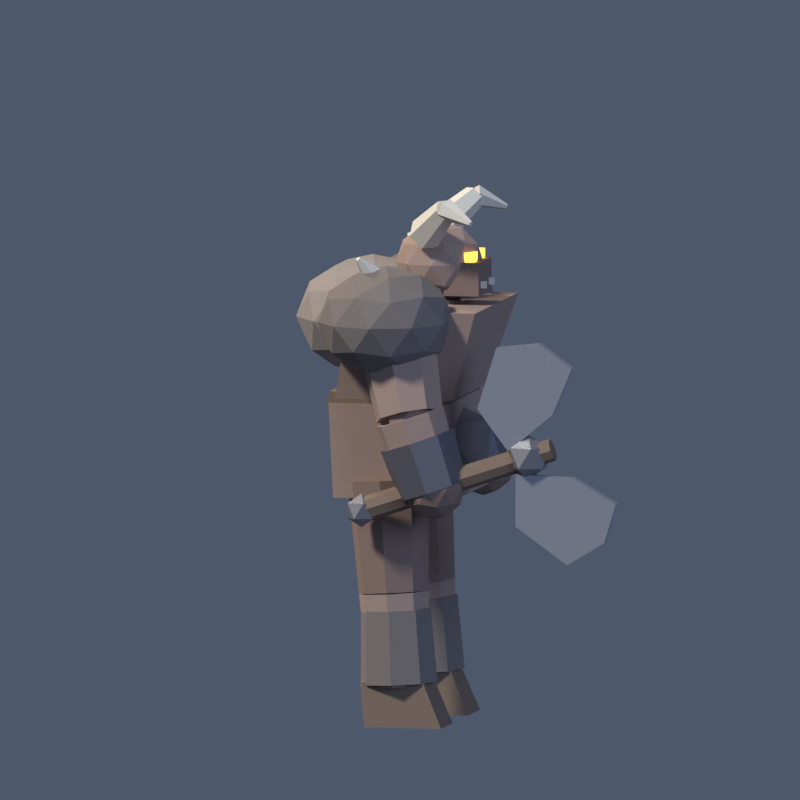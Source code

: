 # Source: berserker.blend  (saved by Blender 5.2.44; exported with 4.5.12 LTS)
import bpy
from mathutils import Matrix  # noqa: F401  (used for matrix-valued properties, if any)

bpy.ops.wm.read_factory_settings(use_empty=True)
scene = bpy.context.scene
scene.name = 'Scene'

# ---- collections
col_collection = bpy.data.collections.new('Collection'); scene.collection.children.link(col_collection)

# ---- materials (node trees are filled in below, after node groups)
mat_be_skin_d = bpy.data.materials.new('be_skin_d')
mat_be_skin_d.diffuse_color = (0.215, 0.145, 0.12, 1.0)
mat_be_skin = bpy.data.materials.new('be_skin')
mat_be_skin.diffuse_color = (0.33, 0.235, 0.195, 1.0)
mat_be_leather = bpy.data.materials.new('be_leather')
mat_be_leather.diffuse_color = (0.185, 0.13, 0.095, 1.0)
mat_be_fur = bpy.data.materials.new('be_fur')
mat_be_fur.diffuse_color = (0.175, 0.15, 0.14, 1.0)
mat_be_iron_d = bpy.data.materials.new('be_iron_d')
mat_be_iron_d.diffuse_color = (0.14, 0.135, 0.155, 1.0)
mat_be_fur_l = bpy.data.materials.new('be_fur_l')
mat_be_fur_l.diffuse_color = (0.28, 0.245, 0.22, 1.0)
mat_be_bone = bpy.data.materials.new('be_bone')
mat_be_bone.diffuse_color = (0.64, 0.605, 0.52, 1.0)
mat_be_eye = bpy.data.materials.new('be_eye')
mat_be_eye.diffuse_color = (1.0, 0.42, 0.06, 1.0)
mat_be_iron = bpy.data.materials.new('be_iron')
mat_be_iron.diffuse_color = (0.245, 0.24, 0.265, 1.0)
mat_be_steel = bpy.data.materials.new('be_steel')
mat_be_steel.diffuse_color = (0.56, 0.575, 0.62, 1.0)

# ---- material node trees
mat_be_skin_d.use_nodes = True; mat_be_skin_d.node_tree.nodes.clear()
_N = mat_be_skin_d.node_tree.nodes; _L = mat_be_skin_d.node_tree.links
n0 = _N.new('ShaderNodeBsdfPrincipled'); n0.name = 'Principled BSDF'; n0.location = (-200, 100)
n0.inputs[0].default_value = (0.215, 0.145, 0.12, 1.0)
n0.inputs[2].default_value = 0.88
n0.inputs[10].default_value = 0.005
n0.inputs[13].default_value = 0.35
n1 = _N.new('ShaderNodeOutputMaterial'); n1.name = 'Material Output'; n1.location = (200, 100)
_L.new(n0.outputs[0], n1.inputs[0])
n1.is_active_output = True
mat_be_skin.use_nodes = True; mat_be_skin.node_tree.nodes.clear()
_N = mat_be_skin.node_tree.nodes; _L = mat_be_skin.node_tree.links
n0 = _N.new('ShaderNodeBsdfPrincipled'); n0.name = 'Principled BSDF'; n0.location = (-200, 100)
n0.inputs[0].default_value = (0.33, 0.235, 0.195, 1.0)
n0.inputs[2].default_value = 0.86
n0.inputs[10].default_value = 0.005
n0.inputs[13].default_value = 0.35
n1 = _N.new('ShaderNodeOutputMaterial'); n1.name = 'Material Output'; n1.location = (200, 100)
_L.new(n0.outputs[0], n1.inputs[0])
n1.is_active_output = True
mat_be_leather.use_nodes = True; mat_be_leather.node_tree.nodes.clear()
_N = mat_be_leather.node_tree.nodes; _L = mat_be_leather.node_tree.links
n0 = _N.new('ShaderNodeBsdfPrincipled'); n0.name = 'Principled BSDF'; n0.location = (-200, 100)
n0.inputs[0].default_value = (0.185, 0.13, 0.095, 1.0)
n0.inputs[2].default_value = 0.78
n0.inputs[10].default_value = 0.005
n0.inputs[13].default_value = 0.35
n1 = _N.new('ShaderNodeOutputMaterial'); n1.name = 'Material Output'; n1.location = (200, 100)
_L.new(n0.outputs[0], n1.inputs[0])
n1.is_active_output = True
mat_be_fur.use_nodes = True; mat_be_fur.node_tree.nodes.clear()
_N = mat_be_fur.node_tree.nodes; _L = mat_be_fur.node_tree.links
n0 = _N.new('ShaderNodeBsdfPrincipled'); n0.name = 'Principled BSDF'; n0.location = (-200, 100)
n0.inputs[0].default_value = (0.175, 0.15, 0.14, 1.0)
n0.inputs[2].default_value = 0.92
n0.inputs[10].default_value = 0.005
n0.inputs[13].default_value = 0.35
n1 = _N.new('ShaderNodeOutputMaterial'); n1.name = 'Material Output'; n1.location = (200, 100)
_L.new(n0.outputs[0], n1.inputs[0])
n1.is_active_output = True
mat_be_iron_d.use_nodes = True; mat_be_iron_d.node_tree.nodes.clear()
_N = mat_be_iron_d.node_tree.nodes; _L = mat_be_iron_d.node_tree.links
n0 = _N.new('ShaderNodeBsdfPrincipled'); n0.name = 'Principled BSDF'; n0.location = (-200, 100)
n0.inputs[0].default_value = (0.14, 0.135, 0.155, 1.0)
n0.inputs[1].default_value = 0.42
n0.inputs[2].default_value = 0.52
n0.inputs[10].default_value = 0.005
n0.inputs[13].default_value = 0.35
n1 = _N.new('ShaderNodeOutputMaterial'); n1.name = 'Material Output'; n1.location = (200, 100)
_L.new(n0.outputs[0], n1.inputs[0])
n1.is_active_output = True
mat_be_fur_l.use_nodes = True; mat_be_fur_l.node_tree.nodes.clear()
_N = mat_be_fur_l.node_tree.nodes; _L = mat_be_fur_l.node_tree.links
n0 = _N.new('ShaderNodeBsdfPrincipled'); n0.name = 'Principled BSDF'; n0.location = (-200, 100)
n0.inputs[0].default_value = (0.28, 0.245, 0.22, 1.0)
n0.inputs[2].default_value = 0.9
n0.inputs[10].default_value = 0.005
n0.inputs[13].default_value = 0.35
n1 = _N.new('ShaderNodeOutputMaterial'); n1.name = 'Material Output'; n1.location = (200, 100)
_L.new(n0.outputs[0], n1.inputs[0])
n1.is_active_output = True
mat_be_bone.use_nodes = True; mat_be_bone.node_tree.nodes.clear()
_N = mat_be_bone.node_tree.nodes; _L = mat_be_bone.node_tree.links
n0 = _N.new('ShaderNodeBsdfPrincipled'); n0.name = 'Principled BSDF'; n0.location = (-200, 100)
n0.inputs[0].default_value = (0.64, 0.605, 0.52, 1.0)
n0.inputs[2].default_value = 0.6
n0.inputs[10].default_value = 0.005
n0.inputs[13].default_value = 0.35
n1 = _N.new('ShaderNodeOutputMaterial'); n1.name = 'Material Output'; n1.location = (200, 100)
_L.new(n0.outputs[0], n1.inputs[0])
n1.is_active_output = True
mat_be_eye.use_nodes = True; mat_be_eye.node_tree.nodes.clear()
_N = mat_be_eye.node_tree.nodes; _L = mat_be_eye.node_tree.links
n0 = _N.new('ShaderNodeOutputMaterial'); n0.name = 'Material Output'; n0.location = (0, 0)
n1 = _N.new('ShaderNodeEmission'); n1.name = 'Emission'; n1.location = (0, 0)
n1.inputs[0].default_value = (1.0, 0.42, 0.06, 1.0)
n1.inputs[1].default_value = 3.0
_L.new(n1.outputs[0], n0.inputs[0])
n0.is_active_output = True
mat_be_iron.use_nodes = True; mat_be_iron.node_tree.nodes.clear()
_N = mat_be_iron.node_tree.nodes; _L = mat_be_iron.node_tree.links
n0 = _N.new('ShaderNodeBsdfPrincipled'); n0.name = 'Principled BSDF'; n0.location = (-200, 100)
n0.inputs[0].default_value = (0.245, 0.24, 0.265, 1.0)
n0.inputs[1].default_value = 0.5
n0.inputs[2].default_value = 0.46
n0.inputs[10].default_value = 0.005
n1 = _N.new('ShaderNodeOutputMaterial'); n1.name = 'Material Output'; n1.location = (200, 100)
_L.new(n0.outputs[0], n1.inputs[0])
n1.is_active_output = True
mat_be_steel.use_nodes = True; mat_be_steel.node_tree.nodes.clear()
_N = mat_be_steel.node_tree.nodes; _L = mat_be_steel.node_tree.links
n0 = _N.new('ShaderNodeBsdfPrincipled'); n0.name = 'Principled BSDF'; n0.location = (-200, 100)
n0.inputs[0].default_value = (0.56, 0.575, 0.62, 1.0)
n0.inputs[1].default_value = 0.72
n0.inputs[2].default_value = 0.3
n0.inputs[10].default_value = 0.005
n0.inputs[13].default_value = 0.6
n1 = _N.new('ShaderNodeOutputMaterial'); n1.name = 'Material Output'; n1.location = (200, 100)
_L.new(n0.outputs[0], n1.inputs[0])
n1.is_active_output = True

# ---- world
world_world = bpy.data.worlds.new('World'); scene.world = world_world
world_world.use_nodes = True; world_world.node_tree.nodes.clear()
_N = world_world.node_tree.nodes; _L = world_world.node_tree.links
n0 = _N.new('ShaderNodeOutputWorld'); n0.name = 'World Output'; n0.location = (200, 100)
n1 = _N.new('ShaderNodeBackground'); n1.name = 'Background'; n1.location = (-200, 100)
n1.inputs[0].default_value = (0.055, 0.07, 0.105, 1.0)
n1.inputs[1].default_value = 1.4
_L.new(n1.outputs[0], n0.inputs[0])
n0.is_active_output = True
world_world.color = (0.05088, 0.05088, 0.05088)
world_world.sun_shadow_jitter_overblur = 0.0

# ---- cameras
cam_camera = bpy.data.cameras.new('Camera')
cam_camera.type = 'ORTHO'
cam_camera.clip_start = 0.05
cam_camera.clip_end = 80.0
cam_camera.ortho_scale = 3.357

# ---- lights
light_keylight = bpy.data.lights.new('KeyLight', 'SUN')
light_keylight.color = (1.0, 0.96, 0.9)
light_keylight.angle = 0.1396
light_keylight.energy = 3.2
light_filllight = bpy.data.lights.new('FillLight', 'SUN')
light_filllight.color = (0.45, 0.62, 1.0)
light_filllight.angle = 0.5236
light_filllight.energy = 1.3
light_rimlight = bpy.data.lights.new('RimLight', 'SUN')
light_rimlight.color = (1.0, 0.78, 0.55)
light_rimlight.angle = 0.2443
light_rimlight.energy = 1.8

# ---- meshes
me_berserkermesh = bpy.data.meshes.new('BerserkerMesh')
me_berserkermesh.from_pydata([(0.1746, -0.235, 1.041), (0.123, -0.3585, 1.046), (-0.0007087, -0.4096, 1.041), (-0.124, -0.3585, 1.03), (-0.1746, -0.235, 1.019), (-0.123, -0.1115, 1.014), (0.0007087, -0.06035, 1.019), (0.124, -0.1115, 1.03), (0.1797, -0.265, 0.5696), (0.1354, -0.3709, 0.5735), (0.02939, -0.4147, 0.5695), (-0.07628, -0.3709, 0.56), (-0.1197, -0.265, 0.5504), (-0.07542, -0.1591, 0.5465), (0.03061, -0.1153, 0.5505), (0.1363, -0.1591, 0.56), (0.1797, -0.265, 0.5695), (0.1357, -0.371, 0.5694), (0.02976, -0.415, 0.5638), (-0.07602, -0.371, 0.556), (-0.1197, -0.265, 0.5505), (-0.07569, -0.159, 0.5506), (0.03024, -0.115, 0.5562), (0.136, -0.159, 0.564), (0.1847, -0.275, 0.1732), (0.1466, -0.3669, 0.1731), (0.05479, -0.405, 0.1683), (-0.03689, -0.3669, 0.1615), (-0.07474, -0.275, 0.1568), (-0.03659, -0.1831, 0.1569), (0.05521, -0.145, 0.1617), (0.1469, -0.1831, 0.1685), (-0.07, -0.395, 0.0), (0.26, -0.395, 0.0), (0.26, -0.155, 0.0), (-0.07, -0.155, 0.0), (-0.09, -0.3825, 0.19), (0.18, -0.3825, 0.19), (0.18, -0.1675, 0.19), (-0.09, -0.1675, 0.19), (-0.1098, -0.275, 0.172), (-0.06163, -0.3917, 0.1762), (0.05487, -0.44, 0.1827), (0.1714, -0.3917, 0.1875), (0.2198, -0.275, 0.188), (0.1716, -0.1583, 0.1838), (0.05513, -0.11, 0.1773), (-0.06145, -0.1583, 0.1725), (-0.1098, -0.27, 0.4828), (-0.06602, -0.3761, 0.4866), (0.03988, -0.42, 0.4924), (0.1459, -0.3761, 0.4968), (0.1898, -0.27, 0.4972), (0.146, -0.1639, 0.4934), (0.04012, -0.12, 0.4876), (-0.06586, -0.1639, 0.4832), (0.03, -0.265, 0.4495), (0.1241, -0.3299, 0.5106), (-0.00593, -0.3701, 0.5106), (-0.08628, -0.265, 0.5106), (-0.00593, -0.1599, 0.5106), (0.1241, -0.2001, 0.5106), (0.06593, -0.3701, 0.6094), (-0.06407, -0.3299, 0.6094), (-0.06407, -0.2001, 0.6094), (0.06593, -0.1599, 0.6094), (0.1463, -0.265, 0.6094), (0.03, -0.265, 0.6705), (0.1746, 0.235, 1.041), (0.124, 0.1115, 1.03), (0.0007087, 0.06035, 1.019), (-0.123, 0.1115, 1.014), (-0.1746, 0.235, 1.019), (-0.124, 0.3585, 1.03), (-0.0007087, 0.4096, 1.041), (0.123, 0.3585, 1.046), (0.1797, 0.265, 0.5696), (0.1363, 0.1591, 0.56), (0.03061, 0.1153, 0.5505), (-0.07542, 0.1591, 0.5465), (-0.1197, 0.265, 0.5504), (-0.07628, 0.3709, 0.56), (0.02939, 0.4147, 0.5695), (0.1354, 0.3709, 0.5735), (0.1797, 0.265, 0.5695), (0.136, 0.159, 0.564), (0.03024, 0.115, 0.5562), (-0.07569, 0.159, 0.5506), (-0.1197, 0.265, 0.5505), (-0.07602, 0.371, 0.556), (0.02976, 0.415, 0.5638), (0.1357, 0.371, 0.5694), (0.1847, 0.275, 0.1732), (0.1469, 0.1831, 0.1685), (0.05521, 0.145, 0.1617), (-0.03659, 0.1831, 0.1569), (-0.07474, 0.275, 0.1568), (-0.03689, 0.3669, 0.1615), (0.05479, 0.405, 0.1683), (0.1466, 0.3669, 0.1731), (-0.07, 0.155, 0.0), (0.26, 0.155, 0.0), (0.26, 0.395, 0.0), (-0.07, 0.395, 0.0), (-0.09, 0.1675, 0.19), (0.18, 0.1675, 0.19), (0.18, 0.3825, 0.19), (-0.09, 0.3825, 0.19), (-0.1098, 0.275, 0.172), (-0.06145, 0.1583, 0.1725), (0.05513, 0.11, 0.1773), (0.1716, 0.1583, 0.1838), (0.2198, 0.275, 0.188), (0.1714, 0.3917, 0.1875), (0.05487, 0.44, 0.1827), (-0.06163, 0.3917, 0.1762), (-0.1098, 0.27, 0.4828), (-0.06586, 0.1639, 0.4832), (0.04012, 0.12, 0.4876), (0.146, 0.1639, 0.4934), (0.1898, 0.27, 0.4972), (0.1459, 0.3761, 0.4968), (0.03988, 0.42, 0.4924), (-0.06602, 0.3761, 0.4866), (0.03, 0.265, 0.4495), (0.1241, 0.2001, 0.5106), (-0.00593, 0.1599, 0.5106), (-0.08628, 0.265, 0.5106), (-0.00593, 0.3701, 0.5106), (0.1241, 0.3299, 0.5106), (0.06593, 0.1599, 0.6094), (-0.06407, 0.2001, 0.6094), (-0.06407, 0.3299, 0.6094), (0.06593, 0.3701, 0.6094), (0.1463, 0.265, 0.6094), (0.03, 0.265, 0.6705), (-0.215, -0.34, 0.96), (0.305, -0.34, 0.96), (0.305, 0.34, 0.96), (-0.215, 0.34, 0.96), (-0.23, -0.36, 1.36), (0.27, -0.36, 1.36), (0.27, 0.36, 1.36), (-0.23, 0.36, 1.36), (-0.24, -0.35, 1.32), (0.27, -0.35, 1.32), (0.27, 0.35, 1.32), (-0.24, 0.35, 1.32), (-0.23, -0.35, 1.41), (0.27, -0.35, 1.41), (0.27, 0.35, 1.41), (-0.23, 0.35, 1.41), (0.15, 0.0, 0.985), (0.3454, -0.1656, 1.093), (0.07538, -0.268, 1.093), (-0.09149, 0.0, 1.093), (0.07538, 0.268, 1.093), (0.3454, 0.1656, 1.093), (0.2246, -0.268, 1.267), (-0.04537, -0.1656, 1.267), (-0.04537, 0.1656, 1.267), (0.2246, 0.268, 1.267), (0.3915, 0.0, 1.267), (0.15, 0.0, 1.375), (-0.205, -0.35, 1.38), (0.295, -0.35, 1.38), (0.295, 0.35, 1.38), (-0.205, 0.35, 1.38), (-0.125, -0.44, 1.76), (0.415, -0.44, 1.76), (0.415, 0.44, 1.76), (-0.125, 0.44, 1.76), (-0.115, 0.0, 1.444), (0.1166, -0.2103, 1.586), (-0.2034, -0.3403, 1.586), (-0.4012, 0.0, 1.586), (-0.2034, 0.3403, 1.586), (0.1166, 0.2103, 1.586), (-0.02656, -0.3403, 1.814), (-0.3466, -0.2103, 1.814), (-0.3466, 0.2103, 1.814), (-0.02656, 0.3403, 1.814), (0.1712, 0.0, 1.814), (-0.115, 0.0, 1.956), (-0.167, -0.2, 1.482), (0.0211, -0.1236, 1.482), (-0.03088, -0.3236, 1.565), (0.1572, 0.0, 1.565), (0.0211, 0.1236, 1.482), (-0.2832, 0.0, 1.482), (-0.3352, -0.2, 1.565), (-0.167, 0.2, 1.482), (-0.3352, 0.2, 1.565), (-0.03088, 0.3236, 1.565), (0.1893, -0.1236, 1.7), (0.1893, 0.1236, 1.7), (-0.115, -0.4, 1.7), (0.07309, -0.3236, 1.7), (-0.4193, -0.1236, 1.7), (-0.3031, -0.3236, 1.7), (-0.3031, 0.3236, 1.7), (-0.4193, 0.1236, 1.7), (0.07309, 0.3236, 1.7), (-0.115, 0.4, 1.7), (0.1052, -0.2, 1.835), (-0.1991, -0.3236, 1.835), (-0.3872, 0.0, 1.835), (-0.1991, 0.3236, 1.835), (0.1052, 0.2, 1.835), (-0.06301, -0.2, 1.918), (0.05323, 0.0, 1.918), (-0.2511, -0.1236, 1.918), (-0.2511, 0.1236, 1.918), (-0.06301, 0.2, 1.918), (0.03, -0.43, 1.486), (0.2362, -0.6035, 1.615), (-0.04877, -0.7107, 1.615), (-0.2249, -0.43, 1.615), (-0.04877, -0.1493, 1.615), (0.2362, -0.2565, 1.615), (0.1088, -0.7107, 1.825), (-0.1762, -0.6035, 1.825), (-0.1762, -0.2565, 1.825), (0.1088, -0.1493, 1.825), (0.2849, -0.43, 1.825), (0.03, -0.43, 1.954), (-0.0163, -0.595, 1.521), (0.1512, -0.532, 1.521), (0.1049, -0.697, 1.597), (0.2724, -0.43, 1.597), (0.1512, -0.328, 1.521), (-0.1198, -0.43, 1.521), (-0.1661, -0.595, 1.597), (-0.0163, -0.265, 1.521), (-0.1661, -0.265, 1.597), (0.1049, -0.163, 1.597), (0.3011, -0.532, 1.72), (0.3011, -0.328, 1.72), (0.03, -0.76, 1.72), (0.1975, -0.697, 1.72), (-0.2411, -0.532, 1.72), (-0.1375, -0.697, 1.72), (-0.1375, -0.163, 1.72), (-0.2411, -0.328, 1.72), (0.1975, -0.163, 1.72), (0.03, -0.1, 1.72), (0.2261, -0.595, 1.843), (-0.04492, -0.697, 1.843), (-0.2124, -0.43, 1.843), (-0.04492, -0.163, 1.843), (0.2261, -0.265, 1.843), (0.0763, -0.595, 1.919), (0.1798, -0.43, 1.919), (-0.09122, -0.532, 1.919), (-0.09122, -0.328, 1.919), (0.0763, -0.265, 1.919), (-0.04824, -0.43, 1.831), (-0.001319, -0.4814, 1.824), (0.05692, -0.4814, 1.863), (0.06824, -0.43, 1.909), (0.02132, -0.3786, 1.916), (-0.03692, -0.3786, 1.877), (-0.07832, -0.52, 1.984), (-0.07162, -0.5273, 1.983), (-0.0633, -0.5273, 1.989), (-0.06168, -0.52, 1.996), (-0.06838, -0.5127, 1.997), (-0.0767, -0.5127, 1.991), (0.03, 0.43, 1.486), (0.2362, 0.2565, 1.615), (-0.04877, 0.1493, 1.615), (-0.2249, 0.43, 1.615), (-0.04877, 0.7107, 1.615), (0.2362, 0.6035, 1.615), (0.1088, 0.1493, 1.825), (-0.1762, 0.2565, 1.825), (-0.1762, 0.6035, 1.825), (0.1088, 0.7107, 1.825), (0.2849, 0.43, 1.825), (0.03, 0.43, 1.954), (-0.0163, 0.265, 1.521), (0.1512, 0.328, 1.521), (0.1049, 0.163, 1.597), (0.2724, 0.43, 1.597), (0.1512, 0.532, 1.521), (-0.1198, 0.43, 1.521), (-0.1661, 0.265, 1.597), (-0.0163, 0.595, 1.521), (-0.1661, 0.595, 1.597), (0.1049, 0.697, 1.597), (0.3011, 0.328, 1.72), (0.3011, 0.532, 1.72), (0.03, 0.1, 1.72), (0.1975, 0.163, 1.72), (-0.2411, 0.328, 1.72), (-0.1375, 0.163, 1.72), (-0.1375, 0.697, 1.72), (-0.2411, 0.532, 1.72), (0.1975, 0.697, 1.72), (0.03, 0.76, 1.72), (0.2261, 0.265, 1.843), (-0.04492, 0.163, 1.843), (-0.2124, 0.43, 1.843), (-0.04492, 0.697, 1.843), (0.2261, 0.595, 1.843), (0.0763, 0.265, 1.919), (0.1798, 0.43, 1.919), (-0.09122, 0.328, 1.919), (-0.09122, 0.532, 1.919), (0.0763, 0.595, 1.919), (-0.04824, 0.43, 1.831), (-0.03692, 0.3786, 1.877), (0.02132, 0.3786, 1.916), (0.06824, 0.43, 1.909), (0.05692, 0.4814, 1.863), (-0.001319, 0.4814, 1.824), (-0.07832, 0.52, 1.984), (-0.0767, 0.5127, 1.991), (-0.06838, 0.5127, 1.997), (-0.06168, 0.52, 1.996), (-0.0633, 0.5273, 1.989), (-0.07162, 0.5273, 1.983), (-0.009307, 0.0, 1.739), (0.02857, -0.09546, 1.727), (0.12, -0.135, 1.7), (0.2114, -0.09546, 1.673), (0.2493, -1.653e-17, 1.661), (0.2114, 0.09546, 1.673), (0.12, 0.135, 1.7), (0.02857, 0.09546, 1.727), (0.03506, 0.0, 1.834), (0.06873, -0.08485, 1.824), (0.15, -0.12, 1.8), (0.2313, -0.08485, 1.776), (0.2649, -1.47e-17, 1.766), (0.2313, 0.08485, 1.776), (0.15, 0.12, 1.8), (0.06873, 0.08485, 1.824), (0.17, 0.0, 1.76), (0.3039, -0.0924, 1.854), (0.1189, -0.1495, 1.854), (0.004531, 0.0, 1.854), (0.1189, 0.1495, 1.854), (0.3039, 0.0924, 1.854), (0.2211, -0.1495, 2.006), (0.03613, -0.0924, 2.006), (0.03613, 0.0924, 2.006), (0.2211, 0.1495, 2.006), (0.3355, 0.0, 2.006), (0.17, 0.0, 2.1), (0.1399, -0.08787, 1.785), (0.2487, -0.05431, 1.785), (0.2186, -0.1422, 1.841), (0.3274, 0.0, 1.841), (0.2487, 0.05431, 1.785), (0.07274, 0.0, 1.785), (0.04268, -0.08787, 1.841), (0.1399, 0.08787, 1.785), (0.04268, 0.08787, 1.841), (0.2186, 0.1422, 1.841), (0.3459, -0.05431, 1.93), (0.3459, 0.05431, 1.93), (0.17, -0.1758, 1.93), (0.2787, -0.1422, 1.93), (-0.005946, -0.05431, 1.93), (0.06126, -0.1422, 1.93), (0.06126, 0.1422, 1.93), (-0.005946, 0.05431, 1.93), (0.2787, 0.1422, 1.93), (0.17, 0.1758, 1.93), (0.2973, -0.08787, 2.019), (0.1214, -0.1422, 2.019), (0.01263, 0.0, 2.019), (0.1214, 0.1422, 2.019), (0.2973, 0.08787, 2.019), (0.2001, -0.08787, 2.075), (0.2673, 0.0, 2.075), (0.09132, -0.05431, 2.075), (0.09132, 0.05431, 2.075), (0.2001, 0.08787, 2.075), (0.215, -0.13, 1.8), (0.215, -0.13, 1.94), (0.215, 0.13, 1.8), (0.215, 0.13, 1.94), (0.365, -0.13, 1.8), (0.365, -0.13, 1.94), (0.365, 0.13, 1.8), (0.365, 0.13, 1.94), (0.32, -0.098, 1.83), (0.39, -0.08, 1.83), (0.32, -0.062, 1.83), (0.32, -0.098, 1.86), (0.39, -0.08, 1.86), (0.32, -0.062, 1.86), (0.08697, -0.15, 2.113), (0.08426, -0.2001, 2.057), (0.1373, -0.2001, 2.004), (0.193, -0.15, 2.007), (0.1957, -0.0999, 2.063), (0.1427, -0.0999, 2.116), (0.2246, -0.29, 2.215), (0.2228, -0.3234, 2.178), (0.2582, -0.3234, 2.143), (0.2954, -0.29, 2.145), (0.2972, -0.2566, 2.182), (0.2618, -0.2566, 2.217), (0.2792, -0.29, 2.226), (0.2507, -0.3281, 2.211), (0.2314, -0.3281, 2.165), (0.2408, -0.29, 2.134), (0.2693, -0.2519, 2.149), (0.2886, -0.2519, 2.195), (0.3846, -0.36, 2.141), (0.3778, -0.3692, 2.137), (0.3731, -0.3692, 2.126), (0.3754, -0.36, 2.119), (0.3822, -0.3508, 2.123), (0.3869, -0.3508, 2.134), (0.298, -0.109, 1.929), (0.298, -0.109, 1.981), (0.298, -0.041, 1.929), (0.298, -0.041, 1.981), (0.342, -0.109, 1.929), (0.342, -0.109, 1.981), (0.342, -0.041, 1.929), (0.342, -0.041, 1.981), (0.32, 0.062, 1.83), (0.39, 0.08, 1.83), (0.32, 0.098, 1.83), (0.32, 0.062, 1.86), (0.39, 0.08, 1.86), (0.32, 0.098, 1.86), (0.08697, 0.15, 2.113), (0.1427, 0.0999, 2.116), (0.1957, 0.0999, 2.063), (0.193, 0.15, 2.007), (0.1373, 0.2001, 2.004), (0.08426, 0.2001, 2.057), (0.2246, 0.29, 2.215), (0.2618, 0.2566, 2.217), (0.2972, 0.2566, 2.182), (0.2954, 0.29, 2.145), (0.2582, 0.3234, 2.143), (0.2228, 0.3234, 2.178), (0.2792, 0.29, 2.226), (0.2886, 0.2519, 2.195), (0.2693, 0.2519, 2.149), (0.2408, 0.29, 2.134), (0.2314, 0.3281, 2.165), (0.2507, 0.3281, 2.211), (0.3846, 0.36, 2.141), (0.3869, 0.3508, 2.134), (0.3822, 0.3508, 2.123), (0.3754, 0.36, 2.119), (0.3731, 0.3692, 2.126), (0.3778, 0.3692, 2.137), (0.298, 0.041, 1.929), (0.298, 0.041, 1.981), (0.298, 0.109, 1.929), (0.298, 0.109, 1.981), (0.342, 0.041, 1.929), (0.342, 0.041, 1.981), (0.342, 0.109, 1.929), (0.342, 0.109, 1.981), (0.2357, -0.43, 1.718), (0.1814, -0.5473, 1.732), (0.06176, -0.5959, 1.716), (-0.05301, -0.5473, 1.679), (-0.09573, -0.43, 1.642), (-0.04136, -0.3127, 1.628), (0.07824, -0.2641, 1.644), (0.193, -0.3127, 1.681), (0.2914, -0.51, 1.362), (0.245, -0.6101, 1.375), (0.143, -0.6515, 1.361), (0.04508, -0.6101, 1.329), (0.008646, -0.51, 1.298), (0.05502, -0.4099, 1.285), (0.157, -0.3685, 1.299), (0.2549, -0.4099, 1.331), (0.15, -0.51, 1.197), (0.2513, -0.5836, 1.271), (0.1113, -0.6291, 1.271), (0.02478, -0.51, 1.271), (0.1113, -0.3909, 1.271), (0.2513, -0.4364, 1.271), (0.1887, -0.6291, 1.389), (0.0487, -0.5836, 1.389), (0.0487, -0.4364, 1.389), (0.1887, -0.3909, 1.389), (0.2752, -0.51, 1.389), (0.15, -0.51, 1.463), (0.2923, -0.51, 1.377), (0.2517, -0.616, 1.36), (0.1515, -0.6599, 1.326), (0.05044, -0.616, 1.293), (0.007697, -0.51, 1.283), (0.04832, -0.404, 1.3), (0.1485, -0.3601, 1.334), (0.2496, -0.404, 1.367), (0.3733, -0.5, 1.071), (0.3381, -0.5919, 1.056), (0.2513, -0.6299, 1.026), (0.1637, -0.5919, 0.9982), (0.1267, -0.5, 0.9889), (0.1619, -0.4081, 1.004), (0.2487, -0.3701, 1.034), (0.3363, -0.4081, 1.062), (0.3365, -0.505, 1.282), (0.2915, -0.6216, 1.264), (0.1812, -0.67, 1.226), (0.07015, -0.6216, 1.191), (0.02347, -0.505, 1.178), (0.06848, -0.3884, 1.196), (0.1788, -0.34, 1.234), (0.2899, -0.3884, 1.269), (0.3923, -0.5, 1.067), (0.3514, -0.606, 1.051), (0.2511, -0.65, 1.017), (0.1501, -0.606, 0.9842), (0.1077, -0.5, 0.9726), (0.1486, -0.394, 0.9887), (0.2489, -0.35, 1.023), (0.3499, -0.394, 1.056), (0.25, -0.5, 0.895), (0.3477, -0.5745, 0.9696), (0.2127, -0.6206, 0.9696), (0.1293, -0.5, 0.9696), (0.2127, -0.3794, 0.9696), (0.3477, -0.4255, 0.9696), (0.2873, -0.6206, 1.09), (0.1523, -0.5745, 1.09), (0.1523, -0.4255, 1.09), (0.2873, -0.3794, 1.09), (0.3707, -0.5, 1.09), (0.25, -0.5, 1.165), (0.2281, -0.5709, 0.9152), (0.3074, -0.5438, 0.9152), (0.2855, -0.6147, 0.959), (0.3648, -0.5, 0.959), (0.3074, -0.4562, 0.9152), (0.179, -0.5, 0.9152), (0.1571, -0.5709, 0.959), (0.2281, -0.4291, 0.9152), (0.1571, -0.4291, 0.959), (0.2855, -0.3853, 0.959), (0.3784, -0.5438, 1.03), (0.3784, -0.4562, 1.03), (0.25, -0.6417, 1.03), (0.3294, -0.6147, 1.03), (0.1216, -0.5438, 1.03), (0.1706, -0.6147, 1.03), (0.1706, -0.3853, 1.03), (0.1216, -0.4562, 1.03), (0.3294, -0.3853, 1.03), (0.25, -0.3583, 1.03), (0.3429, -0.5709, 1.101), (0.2145, -0.6147, 1.101), (0.1352, -0.5, 1.101), (0.2145, -0.3853, 1.101), (0.3429, -0.4291, 1.101), (0.2719, -0.5709, 1.145), (0.321, -0.5, 1.145), (0.1926, -0.5438, 1.145), (0.1926, -0.4562, 1.145), (0.2719, -0.4291, 1.145), (0.2357, 0.43, 1.718), (0.193, 0.3127, 1.681), (0.07824, 0.2641, 1.644), (-0.04136, 0.3127, 1.628), (-0.09573, 0.43, 1.642), (-0.05301, 0.5473, 1.679), (0.06176, 0.5959, 1.716), (0.1814, 0.5473, 1.732), (0.2914, 0.51, 1.362), (0.2549, 0.4099, 1.331), (0.157, 0.3685, 1.299), (0.05502, 0.4099, 1.285), (0.008646, 0.51, 1.298), (0.04508, 0.6101, 1.329), (0.143, 0.6515, 1.361), (0.245, 0.6101, 1.375), (0.15, 0.51, 1.197), (0.2513, 0.4364, 1.271), (0.1113, 0.3909, 1.271), (0.02478, 0.51, 1.271), (0.1113, 0.6291, 1.271), (0.2513, 0.5836, 1.271), (0.1887, 0.3909, 1.389), (0.0487, 0.4364, 1.389), (0.0487, 0.5836, 1.389), (0.1887, 0.6291, 1.389), (0.2752, 0.51, 1.389), (0.15, 0.51, 1.463), (0.2923, 0.51, 1.377), (0.2496, 0.404, 1.367), (0.1485, 0.3601, 1.334), (0.04832, 0.404, 1.3), (0.007697, 0.51, 1.283), (0.05044, 0.616, 1.293), (0.1515, 0.6599, 1.326), (0.2517, 0.616, 1.36), (0.3733, 0.5, 1.071), (0.3363, 0.4081, 1.062), (0.2487, 0.3701, 1.034), (0.1619, 0.4081, 1.004), (0.1267, 0.5, 0.9889), (0.1637, 0.5919, 0.9982), (0.2513, 0.6299, 1.026), (0.3381, 0.5919, 1.056), (0.3365, 0.505, 1.282), (0.2899, 0.3884, 1.269), (0.1788, 0.34, 1.234), (0.06848, 0.3884, 1.196), (0.02347, 0.505, 1.178), (0.07015, 0.6216, 1.191), (0.1812, 0.67, 1.226), (0.2915, 0.6216, 1.264), (0.3923, 0.5, 1.067), (0.3499, 0.394, 1.056), (0.2489, 0.35, 1.023), (0.1486, 0.394, 0.9887), (0.1077, 0.5, 0.9726), (0.1501, 0.606, 0.9842), (0.2511, 0.65, 1.017), (0.3514, 0.606, 1.051), (0.25, 0.5, 0.895), (0.3477, 0.4255, 0.9696), (0.2127, 0.3794, 0.9696), (0.1293, 0.5, 0.9696), (0.2127, 0.6206, 0.9696), (0.3477, 0.5745, 0.9696), (0.2873, 0.3794, 1.09), (0.1523, 0.4255, 1.09), (0.1523, 0.5745, 1.09), (0.2873, 0.6206, 1.09), (0.3707, 0.5, 1.09), (0.25, 0.5, 1.165), (0.2281, 0.4291, 0.9152), (0.3074, 0.4562, 0.9152), (0.2855, 0.3853, 0.959), (0.3648, 0.5, 0.959), (0.3074, 0.5438, 0.9152), (0.179, 0.5, 0.9152), (0.1571, 0.4291, 0.959), (0.2281, 0.5709, 0.9152), (0.1571, 0.5709, 0.959), (0.2855, 0.6147, 0.959), (0.3784, 0.4562, 1.03), (0.3784, 0.5438, 1.03), (0.25, 0.3583, 1.03), (0.3294, 0.3853, 1.03), (0.1216, 0.4562, 1.03), (0.1706, 0.3853, 1.03), (0.1706, 0.6147, 1.03), (0.1216, 0.5438, 1.03), (0.3294, 0.6147, 1.03), (0.25, 0.6417, 1.03), (0.3429, 0.4291, 1.101), (0.2145, 0.3853, 1.101), (0.1352, 0.5, 1.101), (0.2145, 0.6147, 1.101), (0.3429, 0.5709, 1.101), (0.2719, 0.4291, 1.145), (0.321, 0.5, 1.145), (0.1926, 0.4562, 1.145), (0.1926, 0.5438, 1.145), (0.2719, 0.5709, 1.145), (-0.05168, -0.5, 0.9864), (-0.04668, -0.5382, 0.9714), (-0.03461, -0.554, 0.9351), (-0.02253, -0.5382, 0.8989), (-0.01753, -0.5, 0.8839), (-0.02253, -0.4618, 0.8989), (-0.03461, -0.446, 0.9351), (-0.04668, -0.4618, 0.9714), (0.7471, -0.5, 1.246), (0.7516, -0.5339, 1.233), (0.7623, -0.548, 1.201), (0.773, -0.5339, 1.169), (0.7775, -0.5, 1.155), (0.773, -0.4661, 1.169), (0.7623, -0.452, 1.201), (0.7516, -0.4661, 1.233), (-0.05832, -0.5, 0.8552), (-0.006223, -0.5379, 0.895), (-0.07822, -0.5612, 0.895), (-0.1227, -0.5, 0.895), (-0.07822, -0.4388, 0.895), (-0.006223, -0.4621, 0.895), (-0.03842, -0.5612, 0.9594), (-0.1104, -0.5379, 0.9594), (-0.1104, -0.4621, 0.9594), (-0.03842, -0.4388, 0.9594), (0.006076, -0.5, 0.9594), (-0.05832, -0.5, 0.9992), (0.5757, -0.526, 1.191), (0.7655, -0.526, 1.349), (0.8477, -0.526, 1.545), (0.7085, -0.526, 1.647), (0.5251, -0.526, 1.628), (0.4429, -0.526, 1.368), (0.5757, -0.474, 1.191), (0.7655, -0.474, 1.349), (0.8477, -0.474, 1.545), (0.7085, -0.474, 1.647), (0.5251, -0.474, 1.628), (0.4429, -0.474, 1.368), (0.6073, -0.526, 1.096), (0.854, -0.526, 1.084), (1.037, -0.526, 0.9762), (0.9868, -0.526, 0.8118), (0.8287, -0.526, 0.7169), (0.6073, -0.526, 0.875), (0.6073, -0.474, 1.096), (0.854, -0.474, 1.084), (1.037, -0.474, 0.9762), (0.9868, -0.474, 0.8118), (0.8287, -0.474, 0.7169), (0.6073, -0.474, 0.875), (0.6579, -0.5, 1.071), (0.7267, -0.5499, 1.123), (0.6317, -0.5808, 1.123), (0.573, -0.5, 1.123), (0.6317, -0.4192, 1.123), (0.7267, -0.4501, 1.123), (0.6842, -0.5808, 1.208), (0.5892, -0.5499, 1.208), (0.5892, -0.4501, 1.208), (0.6842, -0.4192, 1.208), (0.7429, -0.5, 1.208), (0.6579, -0.5, 1.261)], [], [(0, 1, 9, 8), (1, 2, 10, 9), (2, 3, 11, 10), (3, 4, 12, 11), (4, 5, 13, 12), (5, 6, 14, 13), (6, 7, 15, 14), (7, 0, 8, 15), (7, 6, 5, 4, 3, 2, 1, 0), (8, 9, 10, 11, 12, 13, 14, 15), (16, 17, 25, 24), (17, 18, 26, 25), (18, 19, 27, 26), (19, 20, 28, 27), (20, 21, 29, 28), (21, 22, 30, 29), (22, 23, 31, 30), (23, 16, 24, 31), (23, 22, 21, 20, 19, 18, 17, 16), (24, 25, 26, 27, 28, 29, 30, 31), (32, 35, 34, 33), (36, 37, 38, 39), (32, 33, 37, 36), (33, 34, 38, 37), (34, 35, 39, 38), (35, 32, 36, 39), (40, 41, 49, 48), (41, 42, 50, 49), (42, 43, 51, 50), (43, 44, 52, 51), (44, 45, 53, 52), (45, 46, 54, 53), (46, 47, 55, 54), (47, 40, 48, 55), (47, 46, 45, 44, 43, 42, 41, 40), (48, 49, 50, 51, 52, 53, 54, 55), (56, 57, 58), (57, 56, 61), (56, 58, 59), (56, 59, 60), (56, 60, 61), (57, 61, 66), (58, 57, 62), (59, 58, 63), (60, 59, 64), (61, 60, 65), (57, 66, 62), (58, 62, 63), (59, 63, 64), (60, 64, 65), (61, 65, 66), (62, 66, 67), (63, 62, 67), (64, 63, 67), (65, 64, 67), (66, 65, 67), (68, 69, 77, 76), (69, 70, 78, 77), (70, 71, 79, 78), (71, 72, 80, 79), (72, 73, 81, 80), (73, 74, 82, 81), (74, 75, 83, 82), (75, 68, 76, 83), (75, 74, 73, 72, 71, 70, 69, 68), (76, 77, 78, 79, 80, 81, 82, 83), (84, 85, 93, 92), (85, 86, 94, 93), (86, 87, 95, 94), (87, 88, 96, 95), (88, 89, 97, 96), (89, 90, 98, 97), (90, 91, 99, 98), (91, 84, 92, 99), (91, 90, 89, 88, 87, 86, 85, 84), (92, 93, 94, 95, 96, 97, 98, 99), (100, 103, 102, 101), (104, 105, 106, 107), (100, 101, 105, 104), (101, 102, 106, 105), (102, 103, 107, 106), (103, 100, 104, 107), (108, 109, 117, 116), (109, 110, 118, 117), (110, 111, 119, 118), (111, 112, 120, 119), (112, 113, 121, 120), (113, 114, 122, 121), (114, 115, 123, 122), (115, 108, 116, 123), (115, 114, 113, 112, 111, 110, 109, 108), (116, 117, 118, 119, 120, 121, 122, 123), (124, 125, 126), (125, 124, 129), (124, 126, 127), (124, 127, 128), (124, 128, 129), (125, 129, 134), (126, 125, 130), (127, 126, 131), (128, 127, 132), (129, 128, 133), (125, 134, 130), (126, 130, 131), (127, 131, 132), (128, 132, 133), (129, 133, 134), (130, 134, 135), (131, 130, 135), (132, 131, 135), (133, 132, 135), (134, 133, 135), (136, 139, 138, 137), (140, 141, 142, 143), (136, 137, 141, 140), (137, 138, 142, 141), (138, 139, 143, 142), (139, 136, 140, 143), (144, 147, 146, 145), (148, 149, 150, 151), (144, 145, 149, 148), (145, 146, 150, 149), (146, 147, 151, 150), (147, 144, 148, 151), (152, 153, 154), (153, 152, 157), (152, 154, 155), (152, 155, 156), (152, 156, 157), (153, 157, 162), (154, 153, 158), (155, 154, 159), (156, 155, 160), (157, 156, 161), (153, 162, 158), (154, 158, 159), (155, 159, 160), (156, 160, 161), (157, 161, 162), (158, 162, 163), (159, 158, 163), (160, 159, 163), (161, 160, 163), (162, 161, 163), (164, 167, 166, 165), (168, 169, 170, 171), (164, 165, 169, 168), (165, 166, 170, 169), (166, 167, 171, 170), (167, 164, 168, 171), (172, 185, 184), (173, 185, 187), (172, 184, 189), (172, 189, 191), (172, 191, 188), (173, 187, 194), (174, 186, 196), (175, 190, 198), (176, 192, 200), (177, 193, 202), (173, 194, 197), (174, 196, 199), (175, 198, 201), (176, 200, 203), (177, 202, 195), (178, 204, 209), (179, 205, 211), (180, 206, 212), (181, 207, 213), (182, 208, 210), (210, 213, 183), (210, 208, 213), (208, 181, 213), (213, 212, 183), (213, 207, 212), (207, 180, 212), (212, 211, 183), (212, 206, 211), (206, 179, 211), (211, 209, 183), (211, 205, 209), (205, 178, 209), (209, 210, 183), (209, 204, 210), (204, 182, 210), (195, 208, 182), (195, 202, 208), (202, 181, 208), (203, 207, 181), (203, 200, 207), (200, 180, 207), (201, 206, 180), (201, 198, 206), (198, 179, 206), (199, 205, 179), (199, 196, 205), (196, 178, 205), (197, 204, 178), (197, 194, 204), (194, 182, 204), (202, 203, 181), (202, 193, 203), (193, 176, 203), (200, 201, 180), (200, 192, 201), (192, 175, 201), (198, 199, 179), (198, 190, 199), (190, 174, 199), (196, 197, 178), (196, 186, 197), (186, 173, 197), (194, 195, 182), (194, 187, 195), (187, 177, 195), (188, 193, 177), (188, 191, 193), (191, 176, 193), (191, 192, 176), (191, 189, 192), (189, 175, 192), (189, 190, 175), (189, 184, 190), (184, 174, 190), (187, 188, 177), (187, 185, 188), (185, 172, 188), (184, 186, 174), (184, 185, 186), (185, 173, 186), (214, 227, 226), (215, 227, 229), (214, 226, 231), (214, 231, 233), (214, 233, 230), (215, 229, 236), (216, 228, 238), (217, 232, 240), (218, 234, 242), (219, 235, 244), (215, 236, 239), (216, 238, 241), (217, 240, 243), (218, 242, 245), (219, 244, 237), (220, 246, 251), (221, 247, 253), (222, 248, 254), (223, 249, 255), (224, 250, 252), (252, 255, 225), (252, 250, 255), (250, 223, 255), (255, 254, 225), (255, 249, 254), (249, 222, 254), (254, 253, 225), (254, 248, 253), (248, 221, 253), (253, 251, 225), (253, 247, 251), (247, 220, 251), (251, 252, 225), (251, 246, 252), (246, 224, 252), (237, 250, 224), (237, 244, 250), (244, 223, 250), (245, 249, 223), (245, 242, 249), (242, 222, 249), (243, 248, 222), (243, 240, 248), (240, 221, 248), (241, 247, 221), (241, 238, 247), (238, 220, 247), (239, 246, 220), (239, 236, 246), (236, 224, 246), (244, 245, 223), (244, 235, 245), (235, 218, 245), (242, 243, 222), (242, 234, 243), (234, 217, 243), (240, 241, 221), (240, 232, 241), (232, 216, 241), (238, 239, 220), (238, 228, 239), (228, 215, 239), (236, 237, 224), (236, 229, 237), (229, 219, 237), (230, 235, 219), (230, 233, 235), (233, 218, 235), (233, 234, 218), (233, 231, 234), (231, 217, 234), (231, 232, 217), (231, 226, 232), (226, 216, 232), (229, 230, 219), (229, 227, 230), (227, 214, 230), (226, 228, 216), (226, 227, 228), (227, 215, 228), (256, 257, 263, 262), (257, 258, 264, 263), (258, 259, 265, 264), (259, 260, 266, 265), (260, 261, 267, 266), (261, 256, 262, 267), (261, 260, 259, 258, 257, 256), (262, 263, 264, 265, 266, 267), (268, 281, 280), (269, 281, 283), (268, 280, 285), (268, 285, 287), (268, 287, 284), (269, 283, 290), (270, 282, 292), (271, 286, 294), (272, 288, 296), (273, 289, 298), (269, 290, 293), (270, 292, 295), (271, 294, 297), (272, 296, 299), (273, 298, 291), (274, 300, 305), (275, 301, 307), (276, 302, 308), (277, 303, 309), (278, 304, 306), (306, 309, 279), (306, 304, 309), (304, 277, 309), (309, 308, 279), (309, 303, 308), (303, 276, 308), (308, 307, 279), (308, 302, 307), (302, 275, 307), (307, 305, 279), (307, 301, 305), (301, 274, 305), (305, 306, 279), (305, 300, 306), (300, 278, 306), (291, 304, 278), (291, 298, 304), (298, 277, 304), (299, 303, 277), (299, 296, 303), (296, 276, 303), (297, 302, 276), (297, 294, 302), (294, 275, 302), (295, 301, 275), (295, 292, 301), (292, 274, 301), (293, 300, 274), (293, 290, 300), (290, 278, 300), (298, 299, 277), (298, 289, 299), (289, 272, 299), (296, 297, 276), (296, 288, 297), (288, 271, 297), (294, 295, 275), (294, 286, 295), (286, 270, 295), (292, 293, 274), (292, 282, 293), (282, 269, 293), (290, 291, 278), (290, 283, 291), (283, 273, 291), (284, 289, 273), (284, 287, 289), (287, 272, 289), (287, 288, 272), (287, 285, 288), (285, 271, 288), (285, 286, 271), (285, 280, 286), (280, 270, 286), (283, 284, 273), (283, 281, 284), (281, 268, 284), (280, 282, 270), (280, 281, 282), (281, 269, 282), (310, 311, 317, 316), (311, 312, 318, 317), (312, 313, 319, 318), (313, 314, 320, 319), (314, 315, 321, 320), (315, 310, 316, 321), (315, 314, 313, 312, 311, 310), (316, 317, 318, 319, 320, 321), (322, 323, 331, 330), (323, 324, 332, 331), (324, 325, 333, 332), (325, 326, 334, 333), (326, 327, 335, 334), (327, 328, 336, 335), (328, 329, 337, 336), (329, 322, 330, 337), (329, 328, 327, 326, 325, 324, 323, 322), (330, 331, 332, 333, 334, 335, 336, 337), (338, 351, 350), (339, 351, 353), (338, 350, 355), (338, 355, 357), (338, 357, 354), (339, 353, 360), (340, 352, 362), (341, 356, 364), (342, 358, 366), (343, 359, 368), (339, 360, 363), (340, 362, 365), (341, 364, 367), (342, 366, 369), (343, 368, 361), (344, 370, 375), (345, 371, 377), (346, 372, 378), (347, 373, 379), (348, 374, 376), (376, 379, 349), (376, 374, 379), (374, 347, 379), (379, 378, 349), (379, 373, 378), (373, 346, 378), (378, 377, 349), (378, 372, 377), (372, 345, 377), (377, 375, 349), (377, 371, 375), (371, 344, 375), (375, 376, 349), (375, 370, 376), (370, 348, 376), (361, 374, 348), (361, 368, 374), (368, 347, 374), (369, 373, 347), (369, 366, 373), (366, 346, 373), (367, 372, 346), (367, 364, 372), (364, 345, 372), (365, 371, 345), (365, 362, 371), (362, 344, 371), (363, 370, 344), (363, 360, 370), (360, 348, 370), (368, 369, 347), (368, 359, 369), (359, 342, 369), (366, 367, 346), (366, 358, 367), (358, 341, 367), (364, 365, 345), (364, 356, 365), (356, 340, 365), (362, 363, 344), (362, 352, 363), (352, 339, 363), (360, 361, 348), (360, 353, 361), (353, 343, 361), (354, 359, 343), (354, 357, 359), (357, 342, 359), (357, 358, 342), (357, 355, 358), (355, 341, 358), (355, 356, 341), (355, 350, 356), (350, 340, 356), (353, 354, 343), (353, 351, 354), (351, 338, 354), (350, 352, 340), (350, 351, 352), (351, 339, 352), (380, 381, 383, 382), (384, 386, 387, 385), (380, 384, 385, 381), (382, 383, 387, 386), (380, 382, 386, 384), (381, 385, 387, 383), (388, 390, 389), (391, 392, 393), (388, 389, 392, 391), (389, 390, 393, 392), (390, 388, 391, 393), (394, 395, 401, 400), (395, 396, 402, 401), (396, 397, 403, 402), (397, 398, 404, 403), (398, 399, 405, 404), (399, 394, 400, 405), (399, 398, 397, 396, 395, 394), (400, 401, 402, 403, 404, 405), (406, 407, 413, 412), (407, 408, 414, 413), (408, 409, 415, 414), (409, 410, 416, 415), (410, 411, 417, 416), (411, 406, 412, 417), (411, 410, 409, 408, 407, 406), (412, 413, 414, 415, 416, 417), (418, 419, 421, 420), (422, 424, 425, 423), (418, 422, 423, 419), (420, 421, 425, 424), (418, 420, 424, 422), (419, 423, 425, 421), (426, 428, 427), (429, 430, 431), (426, 427, 430, 429), (427, 428, 431, 430), (428, 426, 429, 431), (432, 433, 439, 438), (433, 434, 440, 439), (434, 435, 441, 440), (435, 436, 442, 441), (436, 437, 443, 442), (437, 432, 438, 443), (437, 436, 435, 434, 433, 432), (438, 439, 440, 441, 442, 443), (444, 445, 451, 450), (445, 446, 452, 451), (446, 447, 453, 452), (447, 448, 454, 453), (448, 449, 455, 454), (449, 444, 450, 455), (449, 448, 447, 446, 445, 444), (450, 451, 452, 453, 454, 455), (456, 457, 459, 458), (460, 462, 463, 461), (456, 460, 461, 457), (458, 459, 463, 462), (456, 458, 462, 460), (457, 461, 463, 459), (464, 465, 473, 472), (465, 466, 474, 473), (466, 467, 475, 474), (467, 468, 476, 475), (468, 469, 477, 476), (469, 470, 478, 477), (470, 471, 479, 478), (471, 464, 472, 479), (471, 470, 469, 468, 467, 466, 465, 464), (472, 473, 474, 475, 476, 477, 478, 479), (480, 481, 482), (481, 480, 485), (480, 482, 483), (480, 483, 484), (480, 484, 485), (481, 485, 490), (482, 481, 486), (483, 482, 487), (484, 483, 488), (485, 484, 489), (481, 490, 486), (482, 486, 487), (483, 487, 488), (484, 488, 489), (485, 489, 490), (486, 490, 491), (487, 486, 491), (488, 487, 491), (489, 488, 491), (490, 489, 491), (492, 493, 501, 500), (493, 494, 502, 501), (494, 495, 503, 502), (495, 496, 504, 503), (496, 497, 505, 504), (497, 498, 506, 505), (498, 499, 507, 506), (499, 492, 500, 507), (499, 498, 497, 496, 495, 494, 493, 492), (500, 501, 502, 503, 504, 505, 506, 507), (508, 509, 517, 516), (509, 510, 518, 517), (510, 511, 519, 518), (511, 512, 520, 519), (512, 513, 521, 520), (513, 514, 522, 521), (514, 515, 523, 522), (515, 508, 516, 523), (515, 514, 513, 512, 511, 510, 509, 508), (516, 517, 518, 519, 520, 521, 522, 523), (524, 537, 536), (525, 537, 539), (524, 536, 541), (524, 541, 543), (524, 543, 540), (525, 539, 546), (526, 538, 548), (527, 542, 550), (528, 544, 552), (529, 545, 554), (525, 546, 549), (526, 548, 551), (527, 550, 553), (528, 552, 555), (529, 554, 547), (530, 556, 561), (531, 557, 563), (532, 558, 564), (533, 559, 565), (534, 560, 562), (562, 565, 535), (562, 560, 565), (560, 533, 565), (565, 564, 535), (565, 559, 564), (559, 532, 564), (564, 563, 535), (564, 558, 563), (558, 531, 563), (563, 561, 535), (563, 557, 561), (557, 530, 561), (561, 562, 535), (561, 556, 562), (556, 534, 562), (547, 560, 534), (547, 554, 560), (554, 533, 560), (555, 559, 533), (555, 552, 559), (552, 532, 559), (553, 558, 532), (553, 550, 558), (550, 531, 558), (551, 557, 531), (551, 548, 557), (548, 530, 557), (549, 556, 530), (549, 546, 556), (546, 534, 556), (554, 555, 533), (554, 545, 555), (545, 528, 555), (552, 553, 532), (552, 544, 553), (544, 527, 553), (550, 551, 531), (550, 542, 551), (542, 526, 551), (548, 549, 530), (548, 538, 549), (538, 525, 549), (546, 547, 534), (546, 539, 547), (539, 529, 547), (540, 545, 529), (540, 543, 545), (543, 528, 545), (543, 544, 528), (543, 541, 544), (541, 527, 544), (541, 542, 527), (541, 536, 542), (536, 526, 542), (539, 540, 529), (539, 537, 540), (537, 524, 540), (536, 538, 526), (536, 537, 538), (537, 525, 538), (566, 567, 575, 574), (567, 568, 576, 575), (568, 569, 577, 576), (569, 570, 578, 577), (570, 571, 579, 578), (571, 572, 580, 579), (572, 573, 581, 580), (573, 566, 574, 581), (573, 572, 571, 570, 569, 568, 567, 566), (574, 575, 576, 577, 578, 579, 580, 581), (582, 583, 584), (583, 582, 587), (582, 584, 585), (582, 585, 586), (582, 586, 587), (583, 587, 592), (584, 583, 588), (585, 584, 589), (586, 585, 590), (587, 586, 591), (583, 592, 588), (584, 588, 589), (585, 589, 590), (586, 590, 591), (587, 591, 592), (588, 592, 593), (589, 588, 593), (590, 589, 593), (591, 590, 593), (592, 591, 593), (594, 595, 603, 602), (595, 596, 604, 603), (596, 597, 605, 604), (597, 598, 606, 605), (598, 599, 607, 606), (599, 600, 608, 607), (600, 601, 609, 608), (601, 594, 602, 609), (601, 600, 599, 598, 597, 596, 595, 594), (602, 603, 604, 605, 606, 607, 608, 609), (610, 611, 619, 618), (611, 612, 620, 619), (612, 613, 621, 620), (613, 614, 622, 621), (614, 615, 623, 622), (615, 616, 624, 623), (616, 617, 625, 624), (617, 610, 618, 625), (617, 616, 615, 614, 613, 612, 611, 610), (618, 619, 620, 621, 622, 623, 624, 625), (626, 639, 638), (627, 639, 641), (626, 638, 643), (626, 643, 645), (626, 645, 642), (627, 641, 648), (628, 640, 650), (629, 644, 652), (630, 646, 654), (631, 647, 656), (627, 648, 651), (628, 650, 653), (629, 652, 655), (630, 654, 657), (631, 656, 649), (632, 658, 663), (633, 659, 665), (634, 660, 666), (635, 661, 667), (636, 662, 664), (664, 667, 637), (664, 662, 667), (662, 635, 667), (667, 666, 637), (667, 661, 666), (661, 634, 666), (666, 665, 637), (666, 660, 665), (660, 633, 665), (665, 663, 637), (665, 659, 663), (659, 632, 663), (663, 664, 637), (663, 658, 664), (658, 636, 664), (649, 662, 636), (649, 656, 662), (656, 635, 662), (657, 661, 635), (657, 654, 661), (654, 634, 661), (655, 660, 634), (655, 652, 660), (652, 633, 660), (653, 659, 633), (653, 650, 659), (650, 632, 659), (651, 658, 632), (651, 648, 658), (648, 636, 658), (656, 657, 635), (656, 647, 657), (647, 630, 657), (654, 655, 634), (654, 646, 655), (646, 629, 655), (652, 653, 633), (652, 644, 653), (644, 628, 653), (650, 651, 632), (650, 640, 651), (640, 627, 651), (648, 649, 636), (648, 641, 649), (641, 631, 649), (642, 647, 631), (642, 645, 647), (645, 630, 647), (645, 646, 630), (645, 643, 646), (643, 629, 646), (643, 644, 629), (643, 638, 644), (638, 628, 644), (641, 642, 631), (641, 639, 642), (639, 626, 642), (638, 640, 628), (638, 639, 640), (639, 627, 640), (668, 669, 677, 676), (669, 670, 678, 677), (670, 671, 679, 678), (671, 672, 680, 679), (672, 673, 681, 680), (673, 674, 682, 681), (674, 675, 683, 682), (675, 668, 676, 683), (675, 674, 673, 672, 671, 670, 669, 668), (676, 677, 678, 679, 680, 681, 682, 683), (684, 685, 686), (685, 684, 689), (684, 686, 687), (684, 687, 688), (684, 688, 689), (685, 689, 694), (686, 685, 690), (687, 686, 691), (688, 687, 692), (689, 688, 693), (685, 694, 690), (686, 690, 691), (687, 691, 692), (688, 692, 693), (689, 693, 694), (690, 694, 695), (691, 690, 695), (692, 691, 695), (693, 692, 695), (694, 693, 695), (696, 697, 698, 699, 700, 701), (702, 707, 706, 705, 704, 703), (696, 702, 703, 697), (697, 703, 704, 698), (698, 704, 705, 699), (699, 705, 706, 700), (700, 706, 707, 701), (701, 707, 702, 696), (708, 713, 712, 711, 710, 709), (714, 715, 716, 717, 718, 719), (708, 709, 715, 714), (709, 710, 716, 715), (710, 711, 717, 716), (711, 712, 718, 717), (712, 713, 719, 718), (713, 708, 714, 719), (720, 721, 722), (721, 720, 725), (720, 722, 723), (720, 723, 724), (720, 724, 725), (721, 725, 730), (722, 721, 726), (723, 722, 727), (724, 723, 728), (725, 724, 729), (721, 730, 726), (722, 726, 727), (723, 727, 728), (724, 728, 729), (725, 729, 730), (726, 730, 731), (727, 726, 731), (728, 727, 731), (729, 728, 731), (730, 729, 731)])
me_berserkermesh.polygons.foreach_set('material_index', [0, 0, 0, 0, 0, 0, 0, 0, 0, 0, 1, 1, 1, 1, 1, 1, 1, 1, 1, 1, 2, 2, 2, 2, 2, 2, 3, 3, 3, 3, 3, 3, 3, 3, 3, 3, 4, 4, 4, 4, 4, 4, 4, 4, 4, 4, 4, 4, 4, 4, 4, 4, 4, 4, 4, 4, 0, 0, 0, 0, 0, 0, 0, 0, 0, 0, 1, 1, 1, 1, 1, 1, 1, 1, 1, 1, 2, 2, 2, 2, 2, 2, 3, 3, 3, 3, 3, 3, 3, 3, 3, 3, 4, 4, 4, 4, 4, 4, 4, 4, 4, 4, 4, 4, 4, 4, 4, 4, 4, 4, 4, 4, 1, 1, 1, 1, 1, 1, 2, 2, 2, 2, 2, 2, 3, 3, 3, 3, 3, 3, 3, 3, 3, 3, 3, 3, 3, 3, 3, 3, 3, 3, 3, 3, 1, 1, 1, 1, 1, 1, 5, 5, 5, 5, 5, 5, 5, 5, 5, 5, 5, 5, 5, 5, 5, 5, 5, 5, 5, 5, 5, 5, 5, 5, 5, 5, 5, 5, 5, 5, 5, 5, 5, 5, 5, 5, 5, 5, 5, 5, 5, 5, 5, 5, 5, 5, 5, 5, 5, 5, 5, 5, 5, 5, 5, 5, 5, 5, 5, 5, 5, 5, 5, 5, 5, 5, 5, 5, 5, 5, 5, 5, 5, 5, 5, 5, 5, 5, 5, 5, 3, 3, 3, 3, 3, 3, 3, 3, 3, 3, 3, 3, 3, 3, 3, 3, 3, 3, 3, 3, 3, 3, 3, 3, 3, 3, 3, 3, 3, 3, 3, 3, 3, 3, 3, 3, 3, 3, 3, 3, 3, 3, 3, 3, 3, 3, 3, 3, 3, 3, 3, 3, 3, 3, 3, 3, 3, 3, 3, 3, 3, 3, 3, 3, 3, 3, 3, 3, 3, 3, 3, 3, 3, 3, 3, 3, 3, 3, 3, 3, 6, 6, 6, 6, 6, 6, 6, 6, 3, 3, 3, 3, 3, 3, 3, 3, 3, 3, 3, 3, 3, 3, 3, 3, 3, 3, 3, 3, 3, 3, 3, 3, 3, 3, 3, 3, 3, 3, 3, 3, 3, 3, 3, 3, 3, 3, 3, 3, 3, 3, 3, 3, 3, 3, 3, 3, 3, 3, 3, 3, 3, 3, 3, 3, 3, 3, 3, 3, 3, 3, 3, 3, 3, 3, 3, 3, 3, 3, 3, 3, 3, 3, 3, 3, 3, 3, 3, 3, 6, 6, 6, 6, 6, 6, 6, 6, 0, 0, 0, 0, 0, 0, 0, 0, 0, 0, 1, 1, 1, 1, 1, 1, 1, 1, 1, 1, 1, 1, 1, 1, 1, 1, 1, 1, 1, 1, 1, 1, 1, 1, 1, 1, 1, 1, 1, 1, 1, 1, 1, 1, 1, 1, 1, 1, 1, 1, 1, 1, 1, 1, 1, 1, 1, 1, 1, 1, 1, 1, 1, 1, 1, 1, 1, 1, 1, 1, 1, 1, 1, 1, 1, 1, 1, 1, 1, 1, 1, 1, 1, 1, 1, 1, 1, 1, 1, 1, 0, 0, 0, 0, 0, 0, 6, 6, 6, 6, 6, 6, 6, 6, 6, 6, 6, 6, 6, 6, 6, 6, 6, 6, 6, 6, 6, 7, 7, 7, 7, 7, 7, 6, 6, 6, 6, 6, 6, 6, 6, 6, 6, 6, 6, 6, 6, 6, 6, 6, 6, 6, 6, 6, 7, 7, 7, 7, 7, 7, 1, 1, 1, 1, 1, 1, 1, 1, 1, 1, 0, 0, 0, 0, 0, 0, 0, 0, 0, 0, 0, 0, 0, 0, 0, 0, 0, 0, 0, 0, 1, 1, 1, 1, 1, 1, 1, 1, 1, 1, 4, 4, 4, 4, 4, 4, 4, 4, 4, 4, 0, 0, 0, 0, 0, 0, 0, 0, 0, 0, 0, 0, 0, 0, 0, 0, 0, 0, 0, 0, 0, 0, 0, 0, 0, 0, 0, 0, 0, 0, 0, 0, 0, 0, 0, 0, 0, 0, 0, 0, 0, 0, 0, 0, 0, 0, 0, 0, 0, 0, 0, 0, 0, 0, 0, 0, 0, 0, 0, 0, 0, 0, 0, 0, 0, 0, 0, 0, 0, 0, 0, 0, 0, 0, 0, 0, 0, 0, 0, 0, 1, 1, 1, 1, 1, 1, 1, 1, 1, 1, 0, 0, 0, 0, 0, 0, 0, 0, 0, 0, 0, 0, 0, 0, 0, 0, 0, 0, 0, 0, 1, 1, 1, 1, 1, 1, 1, 1, 1, 1, 4, 4, 4, 4, 4, 4, 4, 4, 4, 4, 0, 0, 0, 0, 0, 0, 0, 0, 0, 0, 0, 0, 0, 0, 0, 0, 0, 0, 0, 0, 0, 0, 0, 0, 0, 0, 0, 0, 0, 0, 0, 0, 0, 0, 0, 0, 0, 0, 0, 0, 0, 0, 0, 0, 0, 0, 0, 0, 0, 0, 0, 0, 0, 0, 0, 0, 0, 0, 0, 0, 0, 0, 0, 0, 0, 0, 0, 0, 0, 0, 0, 0, 0, 0, 0, 0, 0, 0, 0, 0, 2, 2, 2, 2, 2, 2, 2, 2, 2, 2, 8, 8, 8, 8, 8, 8, 8, 8, 8, 8, 8, 8, 8, 8, 8, 8, 8, 8, 8, 8, 9, 9, 9, 9, 9, 9, 9, 9, 9, 9, 9, 9, 9, 9, 9, 9, 8, 8, 8, 8, 8, 8, 8, 8, 8, 8, 8, 8, 8, 8, 8, 8, 8, 8, 8, 8])
me_berserkermesh.materials.append(mat_be_skin_d)
me_berserkermesh.materials.append(mat_be_skin)
me_berserkermesh.materials.append(mat_be_leather)
me_berserkermesh.materials.append(mat_be_fur)
me_berserkermesh.materials.append(mat_be_iron_d)
me_berserkermesh.materials.append(mat_be_fur_l)
me_berserkermesh.materials.append(mat_be_bone)
me_berserkermesh.materials.append(mat_be_eye)
me_berserkermesh.materials.append(mat_be_iron)
me_berserkermesh.materials.append(mat_be_steel)
me_berserkermesh.update()
arm_berserkerrig = bpy.data.armatures.new('BerserkerRig')  # bones are not reproduced

# ---- objects
ob_berserkermesh = bpy.data.objects.new('BerserkerMesh', me_berserkermesh)
ob_berserkerrig = bpy.data.objects.new('BerserkerRig', arm_berserkerrig)
ob_camera = bpy.data.objects.new('Camera', cam_camera)
ob_keylight = bpy.data.objects.new('KeyLight', light_keylight)
ob_filllight = bpy.data.objects.new('FillLight', light_filllight)
ob_rimlight = bpy.data.objects.new('RimLight', light_rimlight)

# ---- transforms, parenting, visibility, modifiers, constraints
ob_berserkermesh.parent = ob_berserkerrig
ob_berserkermesh.location = (0.0, 0.0, 0.0)
_vg = ob_berserkermesh.vertex_groups.new(name='legR')
_vg.add([0, 1, 2, 3, 4, 5, 6, 7, 8, 9, 10, 11, 12, 13, 14, 15, 16, 17, 18, 19, 20, 21, 22, 23, 24, 25, 26, 27, 28, 29, 30, 31, 32, 33, 34, 35, 36, 37, 38, 39, 40, 41, 42, 43, 44, 45, 46, 47, 48, 49, 50, 51, 52, 53, 54, 55, 56, 57, 58, 59, 60, 61, 62, 63, 64, 65, 66, 67], 1.0, 'REPLACE')
_vg = ob_berserkermesh.vertex_groups.new(name='legL')
_vg.add([68, 69, 70, 71, 72, 73, 74, 75, 76, 77, 78, 79, 80, 81, 82, 83, 84, 85, 86, 87, 88, 89, 90, 91, 92, 93, 94, 95, 96, 97, 98, 99, 100, 101, 102, 103, 104, 105, 106, 107, 108, 109, 110, 111, 112, 113, 114, 115, 116, 117, 118, 119, 120, 121, 122, 123, 124, 125, 126, 127, 128, 129, 130, 131, 132, 133, 134, 135], 1.0, 'REPLACE')
_vg = ob_berserkermesh.vertex_groups.new(name='hips')
_vg.add([136, 137, 138, 139, 140, 141, 142, 143, 144, 145, 146, 147, 148, 149, 150, 151, 152, 153, 154, 155, 156, 157, 158, 159, 160, 161, 162, 163], 1.0, 'REPLACE')
_vg = ob_berserkermesh.vertex_groups.new(name='spine')
_vg.add([164, 165, 166, 167, 168, 169, 170, 171, 172, 173, 174, 175, 176, 177, 178, 179, 180, 181, 182, 183, 184, 185, 186, 187, 188, 189, 190, 191, 192, 193, 194, 195, 196, 197, 198, 199, 200, 201, 202, 203, 204, 205, 206, 207, 208, 209, 210, 211, 212, 213, 214, 215, 216, 217, 218, 219, 220, 221, 222, 223, 224, 225, 226, 227, 228, 229, 230, 231, 232, 233, 234, 235, 236, 237, 238, 239, 240, 241, 242, 243, 244, 245, 246, 247, 248, 249, 250, 251, 252, 253, 254, 255, 256, 257, 258, 259, 260, 261, 262, 263, 264, 265, 266, 267, 268, 269, 270, 271, 272, 273, 274, 275, 276, 277, 278, 279, 280, 281, 282, 283, 284, 285, 286, 287, 288, 289, 290, 291, 292, 293, 294, 295, 296, 297, 298, 299, 300, 301, 302, 303, 304, 305, 306, 307, 308, 309, 310, 311, 312, 313, 314, 315, 316, 317, 318, 319, 320, 321, 322, 323, 324, 325, 326, 327, 328, 329, 330, 331, 332, 333, 334, 335, 336, 337], 1.0, 'REPLACE')
_vg = ob_berserkermesh.vertex_groups.new(name='head')
_vg.add([338, 339, 340, 341, 342, 343, 344, 345, 346, 347, 348, 349, 350, 351, 352, 353, 354, 355, 356, 357, 358, 359, 360, 361, 362, 363, 364, 365, 366, 367, 368, 369, 370, 371, 372, 373, 374, 375, 376, 377, 378, 379, 380, 381, 382, 383, 384, 385, 386, 387, 388, 389, 390, 391, 392, 393, 394, 395, 396, 397, 398, 399, 400, 401, 402, 403, 404, 405, 406, 407, 408, 409, 410, 411, 412, 413, 414, 415, 416, 417, 418, 419, 420, 421, 422, 423, 424, 425, 426, 427, 428, 429, 430, 431, 432, 433, 434, 435, 436, 437, 438, 439, 440, 441, 442, 443, 444, 445, 446, 447, 448, 449, 450, 451, 452, 453, 454, 455, 456, 457, 458, 459, 460, 461, 462, 463], 1.0, 'REPLACE')
_vg = ob_berserkermesh.vertex_groups.new(name='armR')
_vg.add([464, 465, 466, 467, 468, 469, 470, 471, 472, 473, 474, 475, 476, 477, 478, 479, 480, 481, 482, 483, 484, 485, 486, 487, 488, 489, 490, 491, 492, 493, 494, 495, 496, 497, 498, 499, 500, 501, 502, 503, 504, 505, 506, 507, 508, 509, 510, 511, 512, 513, 514, 515, 516, 517, 518, 519, 520, 521, 522, 523, 524, 525, 526, 527, 528, 529, 530, 531, 532, 533, 534, 535, 536, 537, 538, 539, 540, 541, 542, 543, 544, 545, 546, 547, 548, 549, 550, 551, 552, 553, 554, 555, 556, 557, 558, 559, 560, 561, 562, 563, 564, 565], 1.0, 'REPLACE')
_vg = ob_berserkermesh.vertex_groups.new(name='armL')
_vg.add([566, 567, 568, 569, 570, 571, 572, 573, 574, 575, 576, 577, 578, 579, 580, 581, 582, 583, 584, 585, 586, 587, 588, 589, 590, 591, 592, 593, 594, 595, 596, 597, 598, 599, 600, 601, 602, 603, 604, 605, 606, 607, 608, 609, 610, 611, 612, 613, 614, 615, 616, 617, 618, 619, 620, 621, 622, 623, 624, 625, 626, 627, 628, 629, 630, 631, 632, 633, 634, 635, 636, 637, 638, 639, 640, 641, 642, 643, 644, 645, 646, 647, 648, 649, 650, 651, 652, 653, 654, 655, 656, 657, 658, 659, 660, 661, 662, 663, 664, 665, 666, 667], 1.0, 'REPLACE')
_vg = ob_berserkermesh.vertex_groups.new(name='weapon')
_vg.add([668, 669, 670, 671, 672, 673, 674, 675, 676, 677, 678, 679, 680, 681, 682, 683, 684, 685, 686, 687, 688, 689, 690, 691, 692, 693, 694, 695, 696, 697, 698, 699, 700, 701, 702, 703, 704, 705, 706, 707, 708, 709, 710, 711, 712, 713, 714, 715, 716, 717, 718, 719, 720, 721, 722, 723, 724, 725, 726, 727, 728, 729, 730, 731], 1.0, 'REPLACE')
_m = ob_berserkermesh.modifiers.new('Armature', 'ARMATURE')
_m.object = ob_berserkerrig
ob_berserkerrig.location = (0.0, 0.0, 0.0)
ob_berserkerrig.show_in_front = True
ob_camera.location = (1.654, -7.782, 2.179)
ob_camera.rotation_euler = (1.466, 2.2e-08, 0.2094)
ob_keylight.location = (0.0, 0.0, 3.0)
ob_keylight.rotation_euler = (0.7611, -3.063e-08, -0.7157)
ob_filllight.location = (0.0, 0.0, 3.0)
ob_filllight.rotation_euler = (1.232, -6.441e-08, 0.8761)
ob_rimlight.location = (0.0, 0.0, 3.0)
ob_rimlight.rotation_euler = (0.9401, 1.023e-07, -2.237)

# ---- collection membership
scene.collection.objects.link(ob_berserkermesh)
scene.collection.objects.link(ob_berserkerrig)
scene.collection.objects.link(ob_camera)
scene.collection.objects.link(ob_keylight)
scene.collection.objects.link(ob_filllight)
scene.collection.objects.link(ob_rimlight)

# ---- scene / render settings (as saved in the file)
scene.camera = ob_camera
scene.frame_start = 1; scene.frame_end = 6; scene.frame_set(1)
scene.render.engine = 'BLENDER_EEVEE_NEXT'
scene.render.resolution_x = 512
scene.render.resolution_y = 512
scene.render.film_transparent = True
scene.render.bake_bias = 0.0
scene.render.bake_samples = 0
scene.render.compositor_device = 'GPU'
scene.eevee.taa_render_samples = 16
scene.eevee.use_volume_custom_range = False
scene.eevee.fast_gi_thickness_near = 0.1
scene.eevee.fast_gi_thickness_far = 0.0
scene.eevee.ray_tracing_options.screen_trace_thickness = 0.1
scene.view_settings.view_transform = 'Standard'
bpy.context.view_layer.update()
